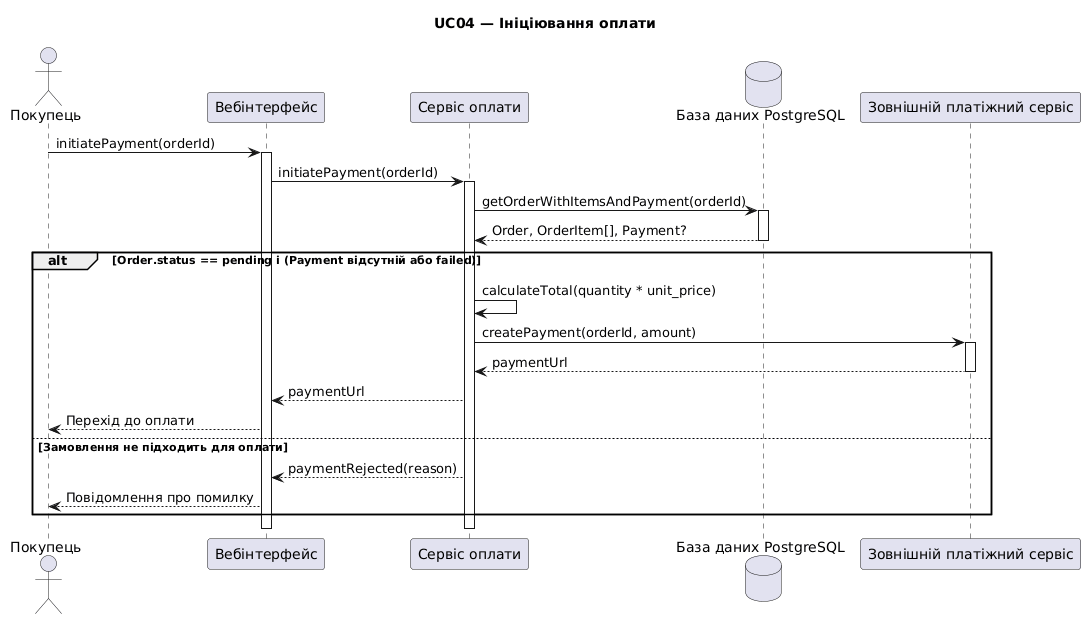

The diagram above was rendered by PlantUML. Its source (embedded in the PNG):
@startuml
title UC04 — Ініціювання оплати

actor "Покупець" as Customer
participant "Вебінтерфейс" as UI
participant "Сервіс оплати" as PaymentService
database "База даних PostgreSQL" as DB
participant "Зовнішній платіжний сервіс" as Gateway

Customer -> UI: initiatePayment(orderId)
activate UI

UI -> PaymentService: initiatePayment(orderId)
activate PaymentService

PaymentService -> DB: getOrderWithItemsAndPayment(orderId)
activate DB
DB --> PaymentService: Order, OrderItem[], Payment?
deactivate DB

alt Order.status == pending і (Payment відсутній або failed)
    PaymentService -> PaymentService: calculateTotal(quantity * unit_price)

    PaymentService -> Gateway: createPayment(orderId, amount)
    activate Gateway
    Gateway --> PaymentService: paymentUrl
    deactivate Gateway

    PaymentService --> UI: paymentUrl
    UI --> Customer: Перехід до оплати
else Замовлення не підходить для оплати
    PaymentService --> UI: paymentRejected(reason)
    UI --> Customer: Повідомлення про помилку
end

deactivate PaymentService
deactivate UI
@enduml